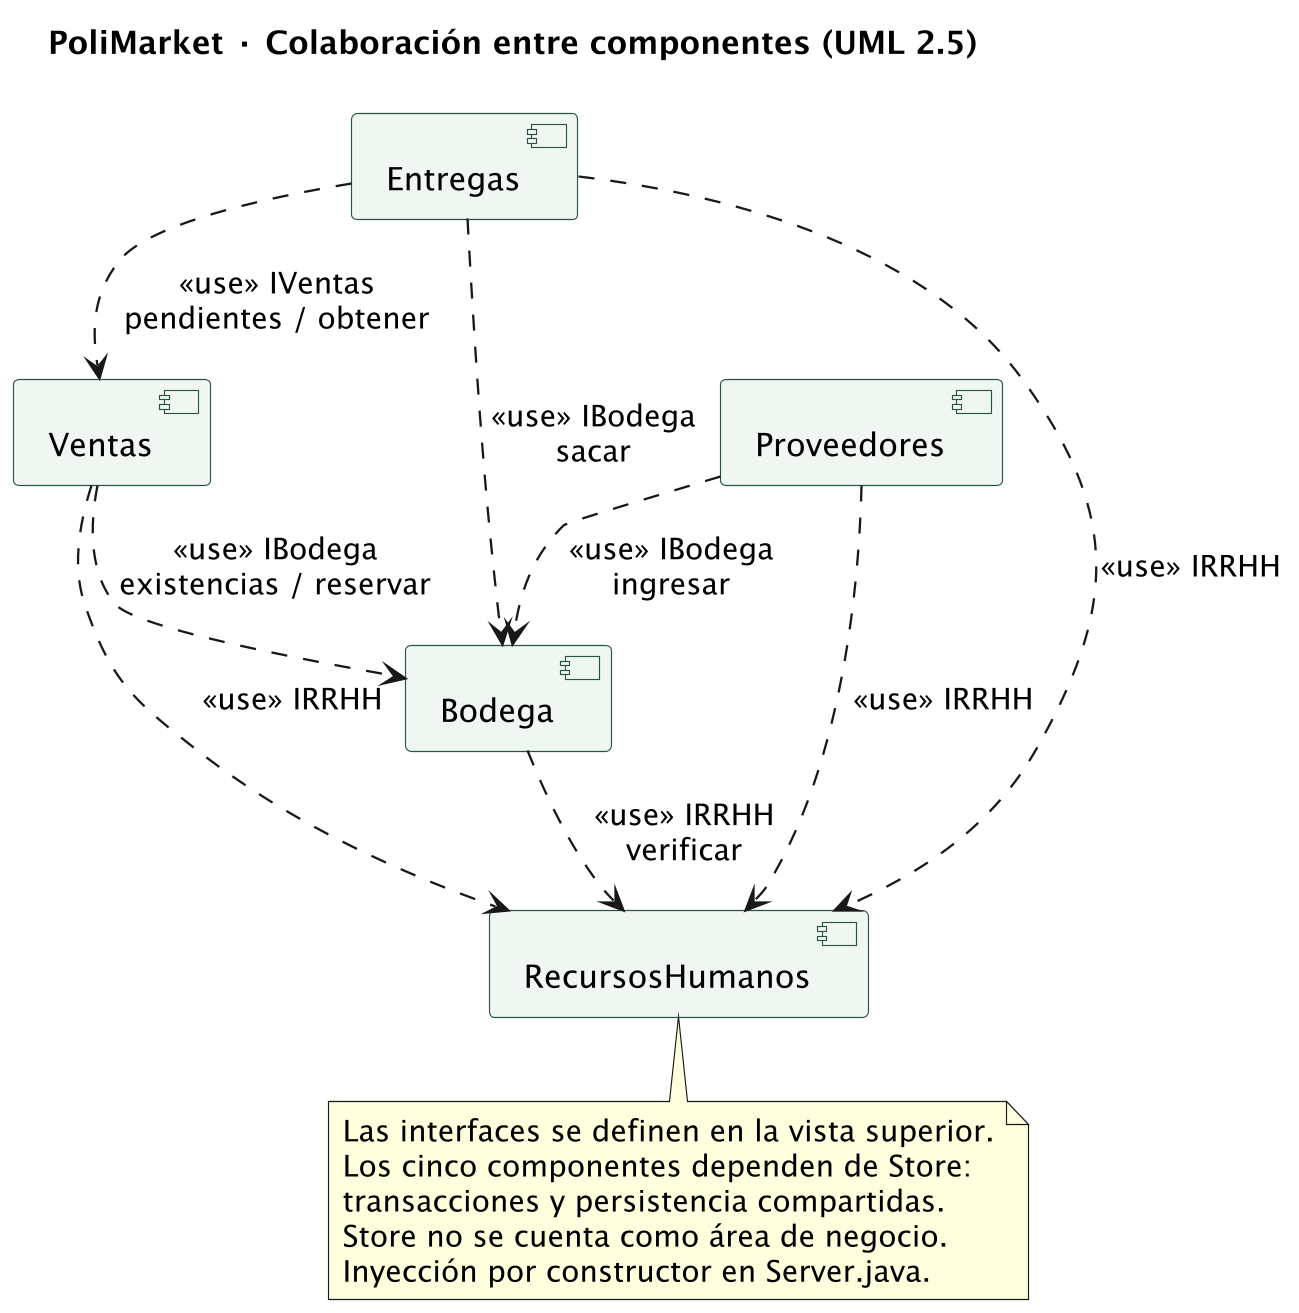

The diagram above was rendered by PlantUML. Its source (embedded in the PNG):
@startuml componentes_negocio
!pragma layout smetana
skinparam dpi 220
skinparam backgroundColor white
skinparam shadowing false
skinparam componentStyle uml2
skinparam defaultFontName SansSerif
skinparam nodesep 90
skinparam ranksep 80
skinparam componentBackgroundColor #F0F6F1
skinparam componentBorderColor #295442
title PoliMarket · Colaboración entre componentes (UML 2.5)
component Entregas as E
component Ventas as V
component Proveedores as P
component Bodega as B
component RecursosHumanos as RH
E ..> V : <<use>> IVentas\npendientes / obtener
E ..> B : <<use>> IBodega\nsacar
V ..> B : <<use>> IBodega\nexistencias / reservar
P ..> B : <<use>> IBodega\ningresar
B ..> RH : <<use>> IRRHH\nverificar
V ..> RH : <<use>> IRRHH
P ..> RH : <<use>> IRRHH
E ..> RH : <<use>> IRRHH
note bottom of RH
 Las interfaces se definen en la vista superior.
 Los cinco componentes dependen de Store:
 transacciones y persistencia compartidas.
 Store no se cuenta como área de negocio.
 Inyección por constructor en Server.java.
end note
@enduml